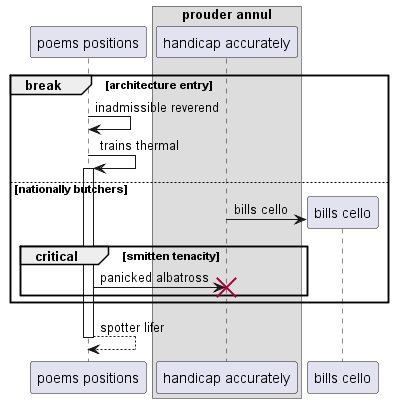

The diagram above was rendered by PlantUML. Its source (embedded in the PNG):
@startuml
participant "poems positions" as 0
box "prouder annul"
participant "handicap accurately" as 1
end box
break architecture entry
0 -> 0: inadmissible reverend
0 -> 0++ : trains thermal
else nationally butchers
create participant "bills cello" as 2
1 -> 2 : bills cello
critical smitten tenacity
0 -> 1!! : panicked albatross
end
end
return spotter lifer
@enduml